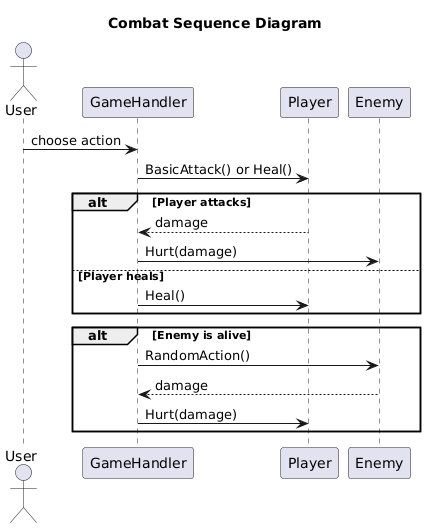

The diagram above was rendered by PlantUML. Its source (embedded in the PNG):
@startuml
title Combat Sequence Diagram

actor User
participant GameHandler
participant Player
participant Enemy

User -> GameHandler : choose action
GameHandler -> Player : BasicAttack() or Heal()

alt Player attacks
  Player --> GameHandler : damage
  GameHandler -> Enemy : Hurt(damage)
else Player heals
  GameHandler -> Player : Heal()
end

alt Enemy is alive
  GameHandler -> Enemy : RandomAction()
  Enemy --> GameHandler : damage
  GameHandler -> Player : Hurt(damage)
end
@enduml